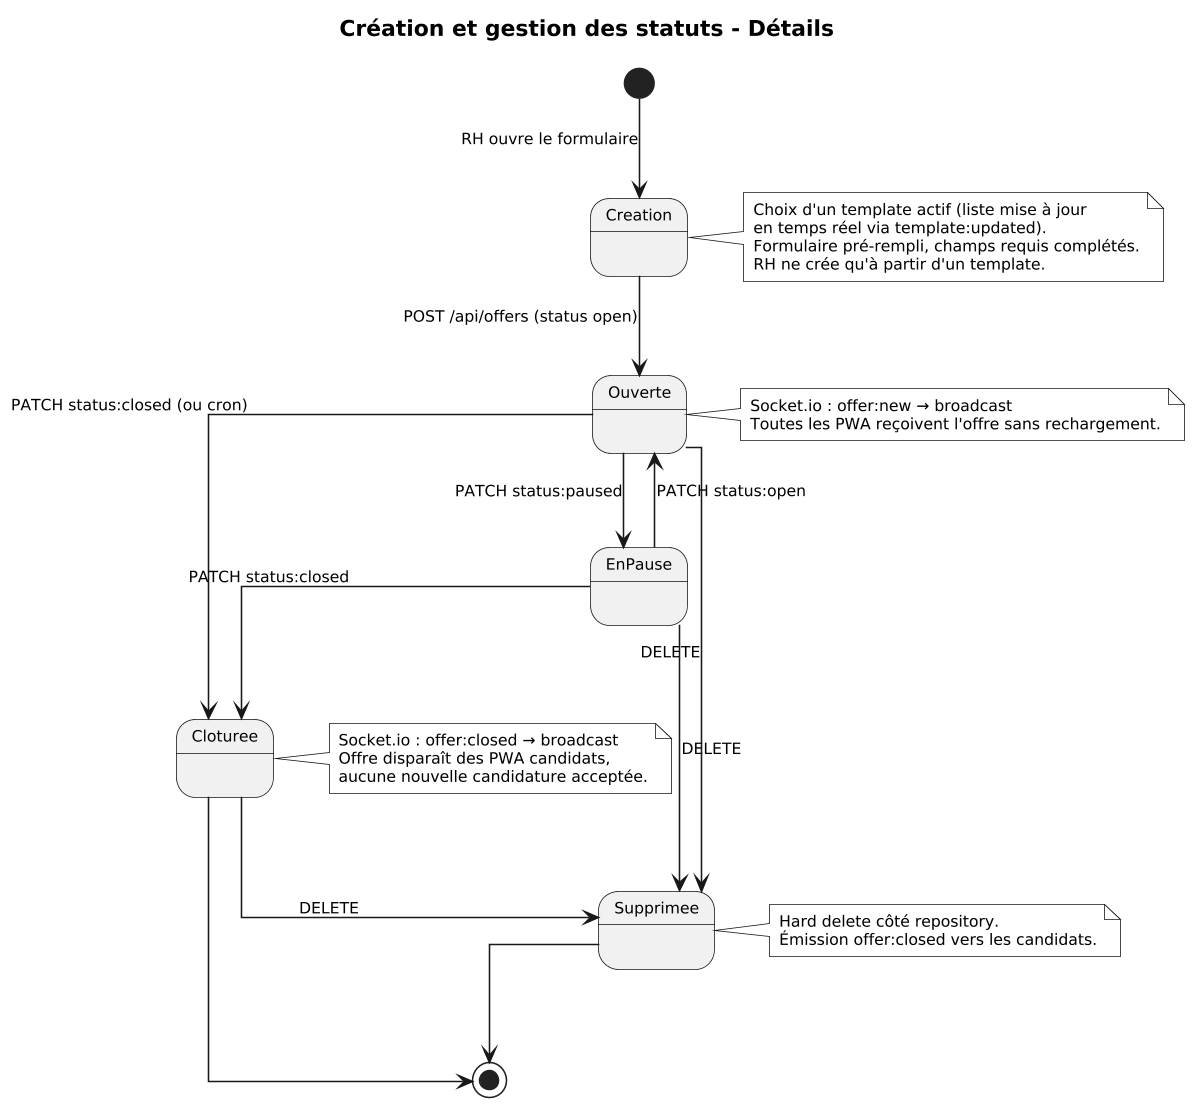

The diagram above was rendered by PlantUML. Its source (embedded in the PNG):
@startuml
skinparam dpi 150
skinparam monochrome true
skinparam shadowing false
skinparam defaultFontSize 10
skinparam defaultFontName Arial
skinparam linetype ortho
skinparam handdrawn false

title **Création et gestion des statuts - Détails**

state Creation
state Ouverte
state EnPause
state Cloturee
state Supprimee

[*] --> Creation : RH ouvre le formulaire

note right of Creation
  Choix d'un template actif (liste mise à jour
  en temps réel via template:updated).
  Formulaire pré-rempli, champs requis complétés.
  RH ne crée qu'à partir d'un template.
end note

Creation --> Ouverte : POST /api/offers (status open)

note right of Ouverte
  Socket.io : offer:new → broadcast
  Toutes les PWA reçoivent l'offre sans rechargement.
end note

Ouverte --> EnPause : PATCH status:paused
EnPause --> Ouverte : PATCH status:open

Ouverte --> Cloturee : PATCH status:closed (ou cron)
EnPause --> Cloturee : PATCH status:closed

note right of Cloturee
  Socket.io : offer:closed → broadcast
  Offre disparaît des PWA candidats,
  aucune nouvelle candidature acceptée.
end note

Ouverte --> Supprimee : DELETE
EnPause --> Supprimee : DELETE
Cloturee --> Supprimee : DELETE

note right of Supprimee
  Hard delete côté repository.
  Émission offer:closed vers les candidats.
end note

Cloturee --> [*]
Supprimee --> [*]
@enduml